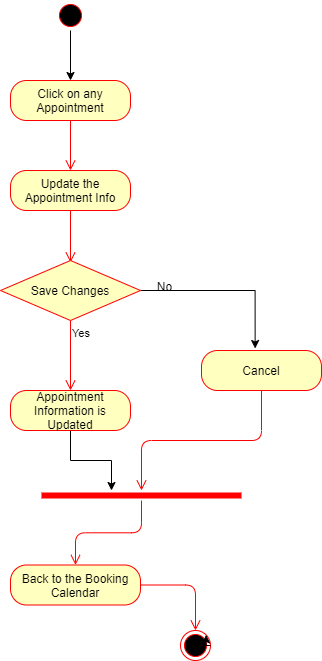

The diagram above was exported from draw.io. Its source (the exported page's mxGraphModel, read from the mxfile embedded in the PNG):
<mxGraphModel dx="777" dy="469" grid="1" gridSize="10" guides="1" tooltips="1" connect="1" arrows="1" fold="1" page="1" pageScale="1" pageWidth="827" pageHeight="1169" math="0" shadow="0">
  <root>
    <mxCell id="0" />
    <mxCell id="1" parent="0" />
    <mxCell id="1xcK4z-7fmxsR_L0OcB_-3" style="edgeStyle=orthogonalEdgeStyle;rounded=0;orthogonalLoop=1;jettySize=auto;html=1;exitX=0.5;exitY=1;exitDx=0;exitDy=0;" parent="1" edge="1">
      <mxGeometry relative="1" as="geometry">
        <mxPoint x="410" y="100" as="sourcePoint" />
        <mxPoint x="410" y="100" as="targetPoint" />
      </mxGeometry>
    </mxCell>
    <mxCell id="1xcK4z-7fmxsR_L0OcB_-4" value="Click on any Appointment" style="rounded=1;whiteSpace=wrap;html=1;arcSize=40;fontColor=#000000;fillColor=#ffffc0;strokeColor=#ff0000;" parent="1" vertex="1">
      <mxGeometry x="339" y="80" width="120" height="40" as="geometry" />
    </mxCell>
    <mxCell id="1xcK4z-7fmxsR_L0OcB_-5" value="" style="edgeStyle=orthogonalEdgeStyle;html=1;verticalAlign=bottom;endArrow=open;endSize=8;strokeColor=#ff0000;entryX=0.5;entryY=0;entryDx=0;entryDy=0;" parent="1" source="1xcK4z-7fmxsR_L0OcB_-4" target="1xcK4z-7fmxsR_L0OcB_-15" edge="1">
      <mxGeometry relative="1" as="geometry">
        <mxPoint x="399" y="180" as="targetPoint" />
        <Array as="points" />
      </mxGeometry>
    </mxCell>
    <mxCell id="1xcK4z-7fmxsR_L0OcB_-12" value="" style="edgeStyle=orthogonalEdgeStyle;rounded=0;orthogonalLoop=1;jettySize=auto;html=1;entryX=0.5;entryY=0;entryDx=0;entryDy=0;" parent="1" source="1xcK4z-7fmxsR_L0OcB_-6" target="1xcK4z-7fmxsR_L0OcB_-4" edge="1">
      <mxGeometry relative="1" as="geometry">
        <mxPoint x="399" y="90" as="targetPoint" />
      </mxGeometry>
    </mxCell>
    <mxCell id="1xcK4z-7fmxsR_L0OcB_-6" value="" style="ellipse;html=1;shape=startState;fillColor=#000000;strokeColor=#ff0000;" parent="1" vertex="1">
      <mxGeometry x="384" width="30" height="30" as="geometry" />
    </mxCell>
    <mxCell id="1xcK4z-7fmxsR_L0OcB_-15" value="Update the Appointment Info" style="rounded=1;whiteSpace=wrap;html=1;arcSize=40;fontColor=#000000;fillColor=#ffffc0;strokeColor=#ff0000;" parent="1" vertex="1">
      <mxGeometry x="339" y="170" width="120" height="40" as="geometry" />
    </mxCell>
    <mxCell id="1xcK4z-7fmxsR_L0OcB_-16" value="" style="edgeStyle=orthogonalEdgeStyle;html=1;verticalAlign=bottom;endArrow=open;endSize=8;strokeColor=#ff0000;" parent="1" source="1xcK4z-7fmxsR_L0OcB_-15" edge="1">
      <mxGeometry relative="1" as="geometry">
        <mxPoint x="399" y="262" as="targetPoint" />
      </mxGeometry>
    </mxCell>
    <mxCell id="RRGvB8VW4mvUHMfBtY_i-10" value="" style="edgeStyle=orthogonalEdgeStyle;rounded=0;orthogonalLoop=1;jettySize=auto;html=1;entryX=0.447;entryY=-0.05;entryDx=0;entryDy=0;entryPerimeter=0;" parent="1" source="1xcK4z-7fmxsR_L0OcB_-39" target="1xcK4z-7fmxsR_L0OcB_-42" edge="1">
      <mxGeometry relative="1" as="geometry">
        <mxPoint x="650" y="340" as="targetPoint" />
      </mxGeometry>
    </mxCell>
    <mxCell id="1xcK4z-7fmxsR_L0OcB_-39" value="Save Changes" style="rhombus;whiteSpace=wrap;html=1;fillColor=#ffffc0;strokeColor=#ff0000;" parent="1" vertex="1">
      <mxGeometry x="329" y="260" width="140" height="60" as="geometry" />
    </mxCell>
    <mxCell id="1xcK4z-7fmxsR_L0OcB_-41" value="Yes" style="edgeStyle=orthogonalEdgeStyle;html=1;align=left;verticalAlign=top;endArrow=open;endSize=8;strokeColor=#ff0000;entryX=0.5;entryY=0;entryDx=0;entryDy=0;" parent="1" source="1xcK4z-7fmxsR_L0OcB_-39" target="1xcK4z-7fmxsR_L0OcB_-46" edge="1">
      <mxGeometry x="-1" relative="1" as="geometry">
        <mxPoint x="400" y="380" as="targetPoint" />
      </mxGeometry>
    </mxCell>
    <mxCell id="1xcK4z-7fmxsR_L0OcB_-42" value="Cancel" style="rounded=1;whiteSpace=wrap;html=1;arcSize=40;fontColor=#000000;fillColor=#ffffc0;strokeColor=#ff0000;" parent="1" vertex="1">
      <mxGeometry x="530" y="350" width="120" height="40" as="geometry" />
    </mxCell>
    <mxCell id="RRGvB8VW4mvUHMfBtY_i-18" value="" style="edgeStyle=orthogonalEdgeStyle;rounded=0;orthogonalLoop=1;jettySize=auto;html=1;" parent="1" source="1xcK4z-7fmxsR_L0OcB_-46" edge="1">
      <mxGeometry relative="1" as="geometry">
        <mxPoint x="440" y="490" as="targetPoint" />
      </mxGeometry>
    </mxCell>
    <mxCell id="1xcK4z-7fmxsR_L0OcB_-46" value="Appointment Information is Updated" style="rounded=1;whiteSpace=wrap;html=1;arcSize=40;fontColor=#000000;fillColor=#ffffc0;strokeColor=#ff0000;" parent="1" vertex="1">
      <mxGeometry x="339" y="390" width="120" height="40" as="geometry" />
    </mxCell>
    <mxCell id="1xcK4z-7fmxsR_L0OcB_-51" value="" style="edgeStyle=orthogonalEdgeStyle;html=1;verticalAlign=bottom;endArrow=open;endSize=8;strokeColor=#ff0000;" parent="1" source="1xcK4z-7fmxsR_L0OcB_-50" target="1xcK4z-7fmxsR_L0OcB_-53" edge="1">
      <mxGeometry relative="1" as="geometry">
        <mxPoint x="630" y="730" as="targetPoint" />
      </mxGeometry>
    </mxCell>
    <mxCell id="1xcK4z-7fmxsR_L0OcB_-50" value="Back to the Booking Calendar" style="rounded=1;whiteSpace=wrap;html=1;arcSize=40;fontColor=#000000;fillColor=#ffffc0;strokeColor=#ff0000;" parent="1" vertex="1">
      <mxGeometry x="339" y="564.5" width="130" height="40" as="geometry" />
    </mxCell>
    <mxCell id="1xcK4z-7fmxsR_L0OcB_-52" value="" style="edgeStyle=orthogonalEdgeStyle;html=1;verticalAlign=bottom;endArrow=open;endSize=8;strokeColor=#ff0000;" parent="1" source="1xcK4z-7fmxsR_L0OcB_-48" target="1xcK4z-7fmxsR_L0OcB_-50" edge="1">
      <mxGeometry relative="1" as="geometry">
        <mxPoint x="630" y="665" as="targetPoint" />
        <mxPoint x="630" y="595" as="sourcePoint" />
      </mxGeometry>
    </mxCell>
    <mxCell id="1xcK4z-7fmxsR_L0OcB_-53" value="" style="ellipse;html=1;shape=endState;fillColor=#000000;strokeColor=#ff0000;" parent="1" vertex="1">
      <mxGeometry x="509" y="630" width="30" height="30" as="geometry" />
    </mxCell>
    <mxCell id="1xcK4z-7fmxsR_L0OcB_-48" value="" style="shape=line;html=1;strokeWidth=6;strokeColor=#ff0000;" parent="1" vertex="1">
      <mxGeometry x="370" y="490" width="200" height="10" as="geometry" />
    </mxCell>
    <mxCell id="9wQjwLWXGUns_v5oUAE9-1" value="" style="edgeStyle=orthogonalEdgeStyle;html=1;verticalAlign=bottom;endArrow=open;endSize=8;strokeColor=#ff0000;" parent="1" source="1xcK4z-7fmxsR_L0OcB_-42" target="1xcK4z-7fmxsR_L0OcB_-48" edge="1">
      <mxGeometry relative="1" as="geometry">
        <mxPoint x="608" y="590" as="targetPoint" />
        <Array as="points" />
        <mxPoint x="670" y="490" as="sourcePoint" />
      </mxGeometry>
    </mxCell>
    <mxCell id="9wQjwLWXGUns_v5oUAE9-2" style="edgeStyle=orthogonalEdgeStyle;rounded=0;orthogonalLoop=1;jettySize=auto;html=1;exitX=1;exitY=0.5;exitDx=0;exitDy=0;entryX=1;entryY=0;entryDx=0;entryDy=0;" parent="1" source="1xcK4z-7fmxsR_L0OcB_-53" target="1xcK4z-7fmxsR_L0OcB_-53" edge="1">
      <mxGeometry relative="1" as="geometry" />
    </mxCell>
    <mxCell id="RRGvB8VW4mvUHMfBtY_i-12" value="No" style="text;html=1;align=center;verticalAlign=middle;resizable=0;points=[];autosize=1;" parent="1" vertex="1">
      <mxGeometry x="478" y="276" width="30" height="20" as="geometry" />
    </mxCell>
  </root>
</mxGraphModel>